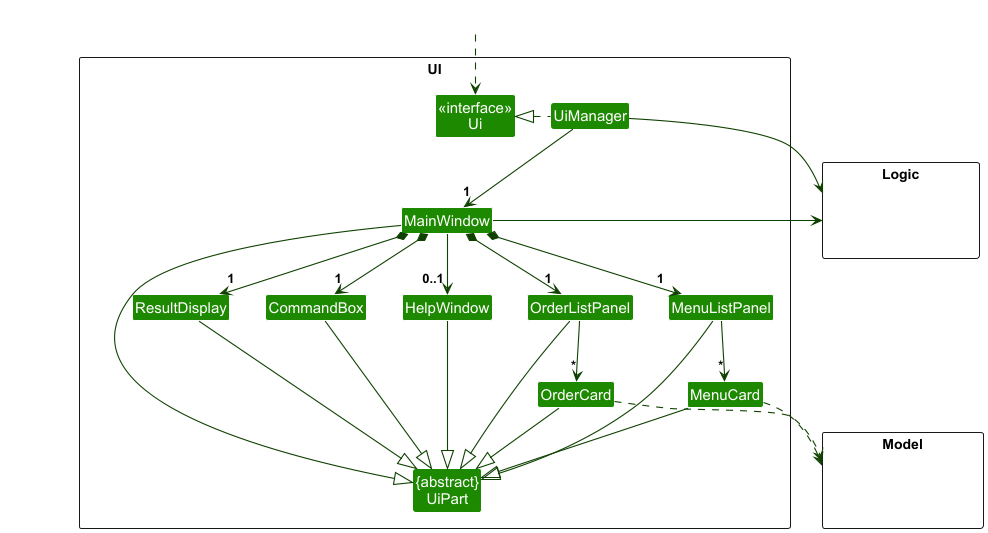

The diagram above was rendered by PlantUML. Its source (embedded in the PNG):
@startuml
!include style.puml
skinparam arrowThickness 1.1
skinparam arrowColor UI_COLOR_T4
skinparam classBackgroundColor UI_COLOR

package UI <<Rectangle>>{
Class "<<interface>>\nUi" as Ui
Class "{abstract}\nUiPart" as UiPart
Class UiManager
Class MainWindow
Class HelpWindow
Class ResultDisplay
Class OrderListPanel
Class OrderCard
Class MenuListPanel
Class MenuCard
Class CommandBox
}

package Model <<Rectangle>> {
Class HiddenModel #FFFFFF
}

package Logic <<Rectangle>> {
Class HiddenLogic #FFFFFF
}

Class HiddenOutside #FFFFFF
HiddenOutside ..> Ui

UiManager .left.|> Ui
UiManager -down-> "1" MainWindow
MainWindow *-down->  "1" CommandBox
MainWindow *-down-> "1" ResultDisplay
MainWindow *-down-> "1" OrderListPanel
MainWindow *-down-> "1" MenuListPanel
MainWindow --> "0..1" HelpWindow

OrderListPanel -down-> "*" OrderCard
MenuListPanel -down-> "*" MenuCard

MainWindow -left-|> UiPart

ResultDisplay --|> UiPart
CommandBox --|> UiPart
OrderListPanel --|> UiPart
OrderCard --|> UiPart
MenuListPanel --|> UiPart
MenuCard --|> UiPart
HelpWindow --|> UiPart

OrderCard ..> Model
MenuCard ..> Model
UiManager -right-> Logic
MainWindow -left-> Logic

OrderListPanel -[hidden]left- HelpWindow
HelpWindow -[hidden]left- CommandBox
CommandBox -[hidden]left- ResultDisplay

MainWindow -[hidden]-|> UiPart
@enduml